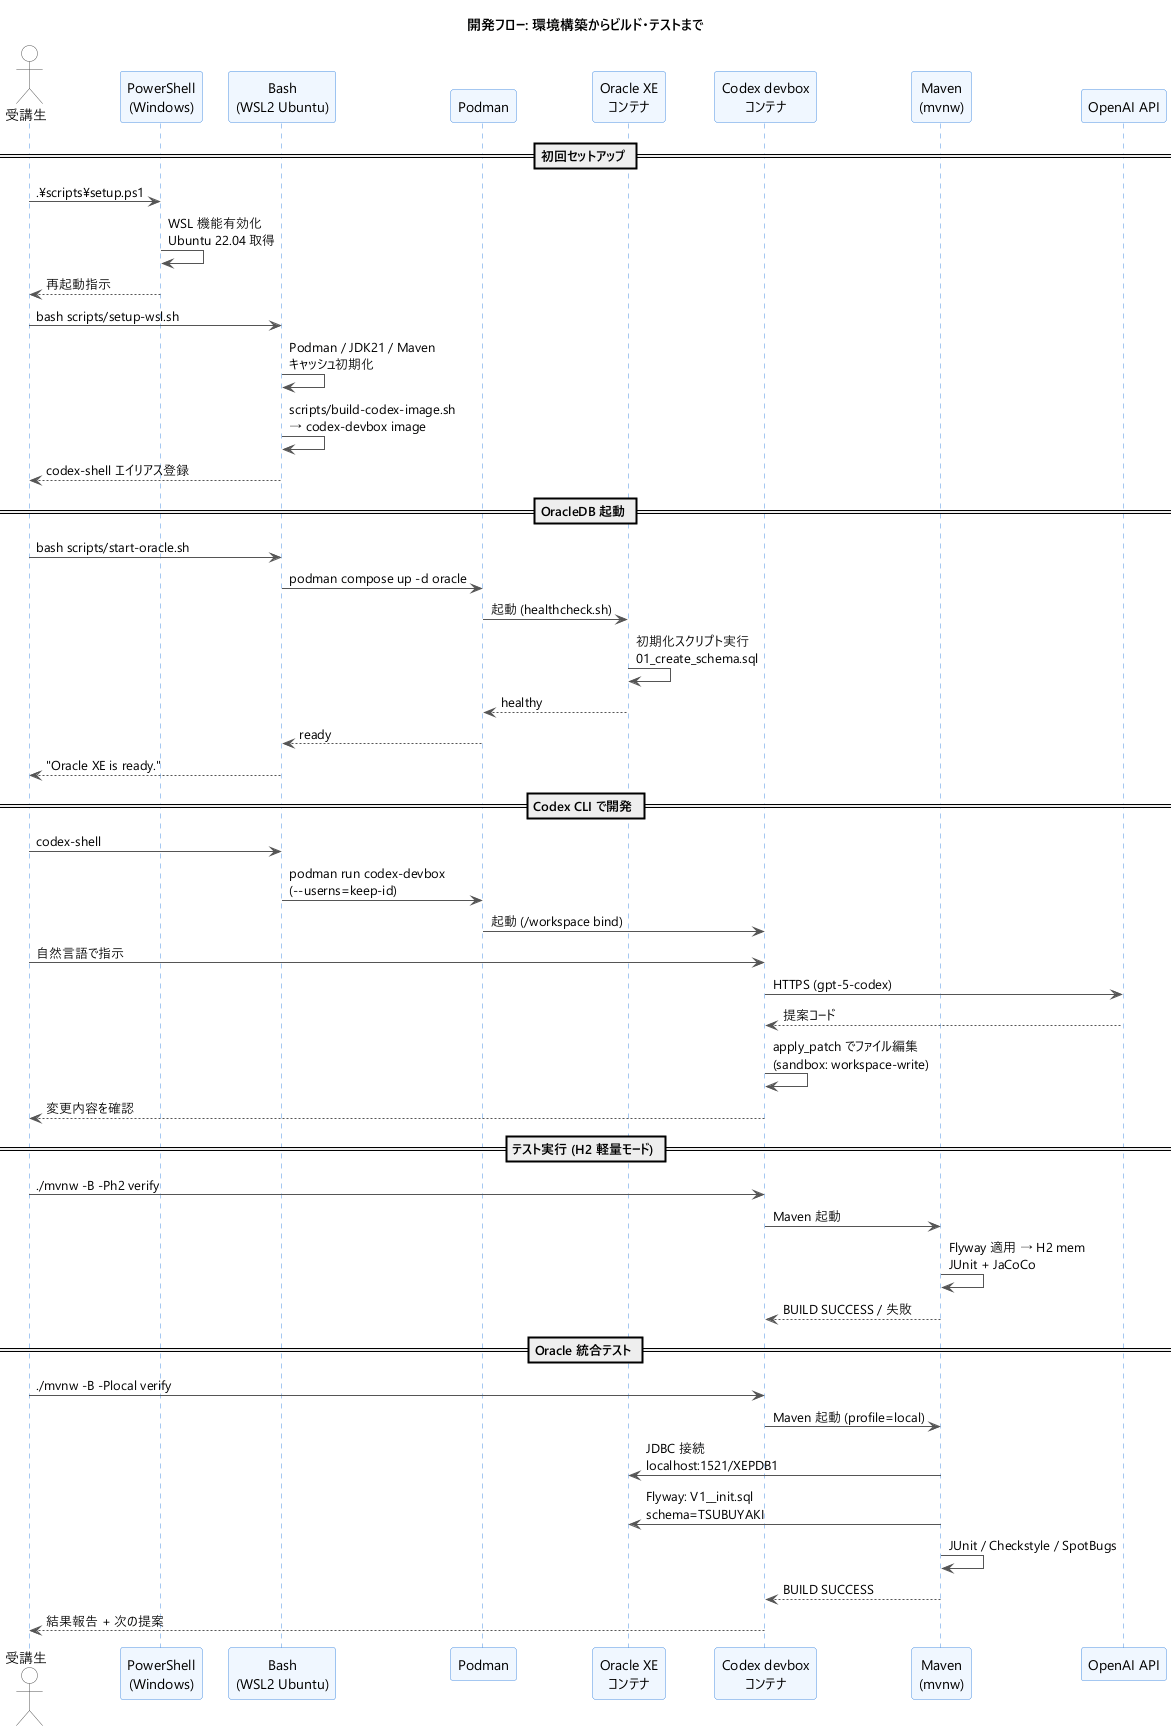

The diagram above was rendered by PlantUML. Its source (embedded in the PNG):
@startuml dev-flow
title 開発フロー: 環境構築からビルド・テストまで

skinparam shadowing false
skinparam defaultFontName "Yu Gothic UI"
skinparam sequence {
  ArrowColor #555555
  LifeLineBorderColor #4A90E2
  ParticipantBorderColor #4A90E2
  ParticipantBackgroundColor #F0F7FF
  ActorBorderColor #555555
  ActorBackgroundColor #FFFFFF
}

actor "受講生" as user
participant "PowerShell\n(Windows)" as ps
participant "Bash\n(WSL2 Ubuntu)" as bash
participant "Podman" as podman
participant "Oracle XE\nコンテナ" as oracle
participant "Codex devbox\nコンテナ" as codex
participant "Maven\n(mvnw)" as mvn
participant "OpenAI API" as openai

== 初回セットアップ ==
user -> ps : .\\scripts\\setup.ps1
ps -> ps : WSL 機能有効化\nUbuntu 22.04 取得
ps --> user : 再起動指示
user -> bash : bash scripts/setup-wsl.sh
bash -> bash : Podman / JDK21 / Maven\nキャッシュ初期化
bash -> bash : scripts/build-codex-image.sh\n→ codex-devbox image
bash --> user : codex-shell エイリアス登録

== OracleDB 起動 ==
user -> bash : bash scripts/start-oracle.sh
bash -> podman : podman compose up -d oracle
podman -> oracle : 起動 (healthcheck.sh)
oracle -> oracle : 初期化スクリプト実行\n01_create_schema.sql
oracle --> podman : healthy
podman --> bash : ready
bash --> user : "Oracle XE is ready."

== Codex CLI で開発 ==
user -> bash : codex-shell
bash -> podman : podman run codex-devbox\n(--userns=keep-id)
podman -> codex : 起動 (/workspace bind)
user -> codex : 自然言語で指示
codex -> openai : HTTPS (gpt-5-codex)
openai --> codex : 提案コード
codex -> codex : apply_patch でファイル編集\n(sandbox: workspace-write)
codex --> user : 変更内容を確認

== テスト実行 (H2 軽量モード) ==
user -> codex : ./mvnw -B -Ph2 verify
codex -> mvn : Maven 起動
mvn -> mvn : Flyway 適用 → H2 mem\nJUnit + JaCoCo
mvn --> codex : BUILD SUCCESS / 失敗

== Oracle 統合テスト ==
user -> codex : ./mvnw -B -Plocal verify
codex -> mvn : Maven 起動 (profile=local)
mvn -> oracle : JDBC 接続\nlocalhost:1521/XEPDB1
mvn -> oracle : Flyway: V1__init.sql\nschema=TSUBUYAKI
mvn -> mvn : JUnit / Checkstyle / SpotBugs
mvn --> codex : BUILD SUCCESS
codex --> user : 結果報告 + 次の提案

@enduml